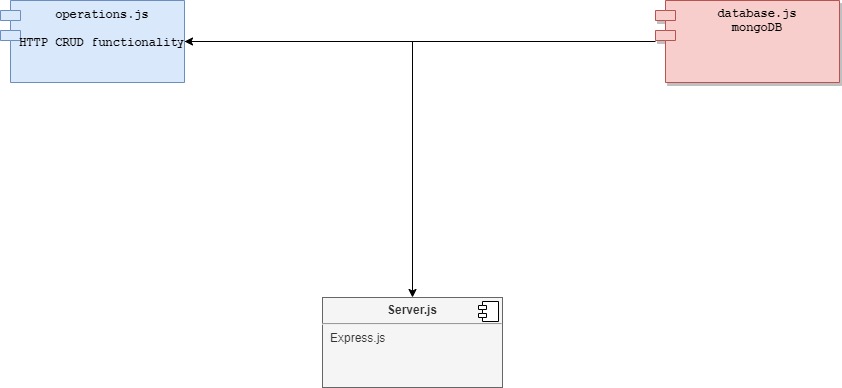

The diagram above was exported from draw.io. Its source (the exported page's mxGraphModel, read from the mxfile embedded in the PNG):
<mxGraphModel dx="1038" dy="547" grid="0" gridSize="10" guides="1" tooltips="1" connect="1" arrows="1" fold="1" page="1" pageScale="1" pageWidth="850" pageHeight="1100" background="none" math="0" shadow="0">
  <root>
    <mxCell id="0" />
    <mxCell id="1" parent="0" />
    <mxCell id="ISF9SSEGvPSE3HtJG6Hd-2" value="&lt;p style=&quot;margin: 0px ; margin-top: 6px ; text-align: center&quot;&gt;&lt;b&gt;Server.js&lt;/b&gt;&lt;/p&gt;&lt;hr&gt;&lt;p style=&quot;margin: 0px ; margin-left: 8px&quot;&gt;Express.js&lt;/p&gt;" style="align=left;overflow=fill;html=1;dropTarget=0;fillColor=#f5f5f5;strokeColor=#666666;fontColor=#333333;" vertex="1" parent="1">
      <mxGeometry x="322" y="484" width="180" height="90" as="geometry" />
    </mxCell>
    <mxCell id="ISF9SSEGvPSE3HtJG6Hd-3" value="" style="shape=component;jettyWidth=8;jettyHeight=4;" vertex="1" parent="ISF9SSEGvPSE3HtJG6Hd-2">
      <mxGeometry x="1" width="20" height="20" relative="1" as="geometry">
        <mxPoint x="-24" y="4" as="offset" />
      </mxGeometry>
    </mxCell>
    <mxCell id="ISF9SSEGvPSE3HtJG6Hd-10" style="edgeStyle=orthogonalEdgeStyle;rounded=0;orthogonalLoop=1;jettySize=auto;html=1;fontFamily=Courier New;" edge="1" parent="1" source="ISF9SSEGvPSE3HtJG6Hd-4" target="ISF9SSEGvPSE3HtJG6Hd-2">
      <mxGeometry relative="1" as="geometry" />
    </mxCell>
    <mxCell id="ISF9SSEGvPSE3HtJG6Hd-4" value="operations.js&#10;&#10;HTTP CRUD functionality" style="shape=module;align=left;spacingLeft=20;align=center;verticalAlign=top;fillColor=#dae8fc;strokeColor=#6c8ebf;fontStyle=1;fontFamily=Courier New;horizontal=1;" vertex="1" parent="1">
      <mxGeometry y="187" width="184" height="82" as="geometry" />
    </mxCell>
    <mxCell id="ISF9SSEGvPSE3HtJG6Hd-7" style="edgeStyle=orthogonalEdgeStyle;rounded=0;orthogonalLoop=1;jettySize=auto;html=1;entryX=1;entryY=0.5;entryDx=0;entryDy=0;fontFamily=Courier New;" edge="1" parent="1" source="ISF9SSEGvPSE3HtJG6Hd-6" target="ISF9SSEGvPSE3HtJG6Hd-4">
      <mxGeometry relative="1" as="geometry" />
    </mxCell>
    <mxCell id="ISF9SSEGvPSE3HtJG6Hd-6" value="database.js&#10;mongoDB" style="shape=module;align=left;spacingLeft=20;align=center;verticalAlign=top;fillColor=#f8cecc;strokeColor=#b85450;sketch=0;shadow=1;fontStyle=1;fontFamily=Courier New;labelBackgroundColor=none;labelBorderColor=none;whiteSpace=wrap;" vertex="1" parent="1">
      <mxGeometry x="655" y="187" width="184" height="82" as="geometry" />
    </mxCell>
  </root>
</mxGraphModel>